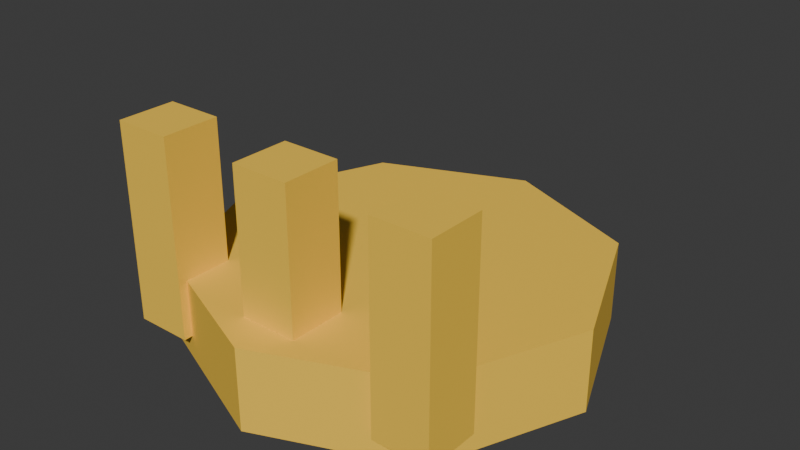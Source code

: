 # Source: accessory_crown.blend  (saved by Blender 5.2.45; exported with 4.5.12 LTS)
import bpy
from mathutils import Matrix  # noqa: F401  (used for matrix-valued properties, if any)

bpy.ops.wm.read_factory_settings(use_empty=True)
scene = bpy.context.scene
scene.name = 'Scene'

# ---- collections
col_collection = bpy.data.collections.new('Collection'); scene.collection.children.link(col_collection)

# ---- materials (node trees are filled in below, after node groups)
mat_vertexpalette = bpy.data.materials.new('VertexPalette')

# ---- material node trees
mat_vertexpalette.use_nodes = True; mat_vertexpalette.node_tree.nodes.clear()
_N = mat_vertexpalette.node_tree.nodes; _L = mat_vertexpalette.node_tree.links
n0 = _N.new('ShaderNodeBsdfPrincipled'); n0.name = '原理化 BSDF'; n0.location = (0, 0)
n0.inputs[2].default_value = 0.85
n0.inputs[10].default_value = 0.005
n1 = _N.new('ShaderNodeOutputMaterial'); n1.name = '材质输出'; n1.location = (0, 0)
n2 = _N.new('ShaderNodeVertexColor'); n2.name = '颜色属性'; n2.location = (0, 0)
n2.layer_name = 'Color'
_L.new(n0.outputs[0], n1.inputs[0])
_L.new(n2.outputs[0], n0.inputs[0])
n1.is_active_output = True

# ---- world
world_world = bpy.data.worlds.new('World'); scene.world = world_world
world_world.use_nodes = True; world_world.node_tree.nodes.clear()
_N = world_world.node_tree.nodes; _L = world_world.node_tree.links
n0 = _N.new('ShaderNodeOutputWorld'); n0.name = 'World Output'; n0.location = (200, 100)
n1 = _N.new('ShaderNodeBackground'); n1.name = 'Background'; n1.location = (-200, 100)
n1.inputs[0].default_value = (0.05088, 0.05088, 0.05088, 1.0)
_L.new(n1.outputs[0], n0.inputs[0])
n0.is_active_output = True
world_world.color = (0.05088, 0.05088, 0.05088)
world_world.sun_shadow_jitter_overblur = 0.0

# ---- meshes
me_x = bpy.data.meshes.new('柱体')
me_x.from_pydata([(0.0, 0.25, 0.0), (0.0, 0.25, 0.1), (0.1768, 0.1768, 0.0), (0.1768, 0.1768, 0.1), (0.25, 0.0, 0.0), (0.25, 0.0, 0.1), (0.1768, -0.1768, 0.0), (0.1768, -0.1768, 0.1), (0.0, -0.25, 0.0), (0.0, -0.25, 0.1), (-0.1768, -0.1768, 0.0), (-0.1768, -0.1768, 0.1), (-0.25, 0.0, 0.0), (-0.25, 0.0, 0.1), (-0.1768, 0.1768, 0.0), (-0.1768, 0.1768, 0.1), (-0.205, -0.205, 0.03), (-0.205, -0.205, 0.27), (-0.205, -0.135, 0.03), (-0.205, -0.135, 0.27), (-0.135, -0.205, 0.03), (-0.135, -0.205, 0.27), (-0.135, -0.135, 0.03), (-0.135, -0.135, 0.27), (-0.035, -0.205, 0.03), (-0.035, -0.205, 0.27), (-0.035, -0.135, 0.03), (-0.035, -0.135, 0.27), (0.035, -0.205, 0.03), (0.035, -0.205, 0.27), (0.035, -0.135, 0.03), (0.035, -0.135, 0.27), (0.135, -0.205, 0.03), (0.135, -0.205, 0.27), (0.135, -0.135, 0.03), (0.135, -0.135, 0.27), (0.205, -0.205, 0.03), (0.205, -0.205, 0.27), (0.205, -0.135, 0.03), (0.205, -0.135, 0.27)], [], [(0, 1, 3, 2), (2, 3, 5, 4), (4, 5, 7, 6), (6, 7, 9, 8), (8, 9, 11, 10), (10, 11, 13, 12), (3, 1, 15, 13, 11, 9, 7, 5), (12, 13, 15, 14), (14, 15, 1, 0), (0, 2, 4, 6, 8, 10, 12, 14), (16, 17, 19, 18), (18, 19, 23, 22), (22, 23, 21, 20), (20, 21, 17, 16), (18, 22, 20, 16), (23, 19, 17, 21), (24, 25, 27, 26), (26, 27, 31, 30), (30, 31, 29, 28), (28, 29, 25, 24), (26, 30, 28, 24), (31, 27, 25, 29), (32, 33, 35, 34), (34, 35, 39, 38), (38, 39, 37, 36), (36, 37, 33, 32), (34, 38, 36, 32), (39, 35, 33, 37)])
_uv = me_x.uv_layers.new(name='UV贴图')
_uv.uv.foreach_set('vector', [1.0, 0.5, 1.0, 1.0, 0.875, 1.0, 0.875, 0.5, 0.875, 0.5, 0.875, 1.0, 0.75, 1.0, 0.75, 0.5, 0.75, 0.5, 0.75, 1.0, 0.625, 1.0, 0.625, 0.5, 0.625, 0.5, 0.625, 1.0, 0.5, 1.0, 0.5, 0.5, 0.5, 0.5, 0.5, 1.0, 0.375, 1.0, 0.375, 0.5, 0.375, 0.5, 0.375, 1.0, 0.25, 1.0, 0.25, 0.5, 0.4197, 0.4197, 0.25, 0.49, 0.08029, 0.4197, 0.01, 0.25, 0.08029, 0.08029, 0.25, 0.01, 0.4197, 0.08029, 0.49, 0.25, 0.25, 0.5, 0.25, 1.0, 0.125, 1.0, 0.125, 0.5, 0.125, 0.5, 0.125, 1.0, 0.0, 1.0, 0.0, 0.5, 0.75, 0.49, 0.9197, 0.4197, 0.99, 0.25, 0.9197, 0.08029, 0.75, 0.01, 0.5803, 0.08029, 0.51, 0.25, 0.5803, 0.4197, 0.375, 0.0, 0.625, 0.0, 0.625, 0.25, 0.375, 0.25, 0.375, 0.25, 0.625, 0.25, 0.625, 0.5, 0.375, 0.5, 0.375, 0.5, 0.625, 0.5, 0.625, 0.75, 0.375, 0.75, 0.375, 0.75, 0.625, 0.75, 0.625, 1.0, 0.375, 1.0, 0.125, 0.5, 0.375, 0.5, 0.375, 0.75, 0.125, 0.75, 0.625, 0.5, 0.875, 0.5, 0.875, 0.75, 0.625, 0.75, 0.375, 0.0, 0.625, 0.0, 0.625, 0.25, 0.375, 0.25, 0.375, 0.25, 0.625, 0.25, 0.625, 0.5, 0.375, 0.5, 0.375, 0.5, 0.625, 0.5, 0.625, 0.75, 0.375, 0.75, 0.375, 0.75, 0.625, 0.75, 0.625, 1.0, 0.375, 1.0, 0.125, 0.5, 0.375, 0.5, 0.375, 0.75, 0.125, 0.75, 0.625, 0.5, 0.875, 0.5, 0.875, 0.75, 0.625, 0.75, 0.375, 0.0, 0.625, 0.0, 0.625, 0.25, 0.375, 0.25, 0.375, 0.25, 0.625, 0.25, 0.625, 0.5, 0.375, 0.5, 0.375, 0.5, 0.625, 0.5, 0.625, 0.75, 0.375, 0.75, 0.375, 0.75, 0.625, 0.75, 0.625, 1.0, 0.375, 1.0, 0.125, 0.5, 0.375, 0.5, 0.375, 0.75, 0.125, 0.75, 0.625, 0.5, 0.875, 0.5, 0.875, 0.75, 0.625, 0.75])
_ca = me_x.color_attributes.new('Color', 'FLOAT_COLOR', 'CORNER')
_ca.data.foreach_set('color', [1.0, 0.6253, 0.05637, 1.0, 1.0, 0.6253, 0.05637, 1.0, 1.0, 0.6253, 0.05637, 1.0, 1.0, 0.6253, 0.05637, 1.0, 1.0, 0.6253, 0.05637, 1.0, 1.0, 0.6253, 0.05637, 1.0, 1.0, 0.6253, 0.05637, 1.0, 1.0, 0.6253, 0.05637, 1.0, 1.0, 0.6253, 0.05637, 1.0, 1.0, 0.6253, 0.05637, 1.0, 1.0, 0.6253, 0.05637, 1.0, 1.0, 0.6253, 0.05637, 1.0, 1.0, 0.6253, 0.05637, 1.0, 1.0, 0.6253, 0.05637, 1.0, 1.0, 0.6253, 0.05637, 1.0, 1.0, 0.6253, 0.05637, 1.0, 1.0, 0.6253, 0.05637, 1.0, 1.0, 0.6253, 0.05637, 1.0, 1.0, 0.6253, 0.05637, 1.0, 1.0, 0.6253, 0.05637, 1.0, 1.0, 0.6253, 0.05637, 1.0, 1.0, 0.6253, 0.05637, 1.0, 1.0, 0.6253, 0.05637, 1.0, 1.0, 0.6253, 0.05637, 1.0, 1.0, 0.6253, 0.05637, 1.0, 1.0, 0.6253, 0.05637, 1.0, 1.0, 0.6253, 0.05637, 1.0, 1.0, 0.6253, 0.05637, 1.0, 1.0, 0.6253, 0.05637, 1.0, 1.0, 0.6253, 0.05637, 1.0, 1.0, 0.6253, 0.05637, 1.0, 1.0, 0.6253, 0.05637, 1.0, 1.0, 0.6253, 0.05637, 1.0, 1.0, 0.6253, 0.05637, 1.0, 1.0, 0.6253, 0.05637, 1.0, 1.0, 0.6253, 0.05637, 1.0, 1.0, 0.6253, 0.05637, 1.0, 1.0, 0.6253, 0.05637, 1.0, 1.0, 0.6253, 0.05637, 1.0, 1.0, 0.6253, 0.05637, 1.0, 1.0, 0.6253, 0.05637, 1.0, 1.0, 0.6253, 0.05637, 1.0, 1.0, 0.6253, 0.05637, 1.0, 1.0, 0.6253, 0.05637, 1.0, 1.0, 0.6253, 0.05637, 1.0, 1.0, 0.6253, 0.05637, 1.0, 1.0, 0.6253, 0.05637, 1.0, 1.0, 0.6253, 0.05637, 1.0, 1.0, 0.6253, 0.05637, 1.0, 1.0, 0.6253, 0.05637, 1.0, 1.0, 0.6253, 0.05637, 1.0, 1.0, 0.6253, 0.05637, 1.0, 1.0, 0.6253, 0.05637, 1.0, 1.0, 0.6253, 0.05637, 1.0, 1.0, 0.6253, 0.05637, 1.0, 1.0, 0.6253, 0.05637, 1.0, 1.0, 0.6253, 0.05637, 1.0, 1.0, 0.6253, 0.05637, 1.0, 1.0, 0.6253, 0.05637, 1.0, 1.0, 0.6253, 0.05637, 1.0, 1.0, 0.6253, 0.05637, 1.0, 1.0, 0.6253, 0.05637, 1.0, 1.0, 0.6253, 0.05637, 1.0, 1.0, 0.6253, 0.05637, 1.0, 1.0, 0.6253, 0.05637, 1.0, 1.0, 0.6253, 0.05637, 1.0, 1.0, 0.6253, 0.05637, 1.0, 1.0, 0.6253, 0.05637, 1.0, 1.0, 0.6253, 0.05637, 1.0, 1.0, 0.6253, 0.05637, 1.0, 1.0, 0.6253, 0.05637, 1.0, 1.0, 0.6253, 0.05637, 1.0, 1.0, 0.6253, 0.05637, 1.0, 1.0, 0.6253, 0.05637, 1.0, 1.0, 0.6253, 0.05637, 1.0, 1.0, 0.6253, 0.05637, 1.0, 1.0, 0.6253, 0.05637, 1.0, 1.0, 0.6253, 0.05637, 1.0, 1.0, 0.6253, 0.05637, 1.0, 1.0, 0.6253, 0.05637, 1.0, 1.0, 0.6253, 0.05637, 1.0, 1.0, 0.6253, 0.05637, 1.0, 1.0, 0.6253, 0.05637, 1.0, 1.0, 0.6253, 0.05637, 1.0, 1.0, 0.6253, 0.05637, 1.0, 1.0, 0.6253, 0.05637, 1.0, 1.0, 0.6253, 0.05637, 1.0, 1.0, 0.6253, 0.05637, 1.0, 1.0, 0.6253, 0.05637, 1.0, 1.0, 0.6253, 0.05637, 1.0, 1.0, 0.6253, 0.05637, 1.0, 1.0, 0.6253, 0.05637, 1.0, 1.0, 0.6253, 0.05637, 1.0, 1.0, 0.6253, 0.05637, 1.0, 1.0, 0.6253, 0.05637, 1.0, 1.0, 0.6253, 0.05637, 1.0, 1.0, 0.6253, 0.05637, 1.0, 1.0, 0.6253, 0.05637, 1.0, 1.0, 0.6253, 0.05637, 1.0, 1.0, 0.6253, 0.05637, 1.0, 1.0, 0.6253, 0.05637, 1.0, 1.0, 0.6253, 0.05637, 1.0, 1.0, 0.6253, 0.05637, 1.0, 1.0, 0.6253, 0.05637, 1.0, 1.0, 0.6253, 0.05637, 1.0, 1.0, 0.6253, 0.05637, 1.0, 1.0, 0.6253, 0.05637, 1.0, 1.0, 0.6253, 0.05637, 1.0, 1.0, 0.6253, 0.05637, 1.0, 1.0, 0.6253, 0.05637, 1.0, 1.0, 0.6253, 0.05637, 1.0, 1.0, 0.6253, 0.05637, 1.0, 1.0, 0.6253, 0.05637, 1.0, 1.0, 0.6253, 0.05637, 1.0, 1.0, 0.6253, 0.05637, 1.0, 1.0, 0.6253, 0.05637, 1.0, 1.0, 0.6253, 0.05637, 1.0, 1.0, 0.6253, 0.05637, 1.0, 1.0, 0.6253, 0.05637, 1.0, 1.0, 0.6253, 0.05637, 1.0])
me_x.materials.append(mat_vertexpalette)
me_x.update()

# ---- objects
ob_accessory_crown = bpy.data.objects.new('accessory_crown', me_x)

# ---- transforms, parenting, visibility, modifiers, constraints
ob_accessory_crown.location = (0.0, 0.0, 0.0)

# ---- collection membership
col_collection.objects.link(ob_accessory_crown)

# ---- scene / render settings (as saved in the file)
scene.frame_start = 1; scene.frame_end = 250; scene.frame_set(1)
scene.render.engine = 'BLENDER_EEVEE_NEXT'
scene.render.bake_bias = 0.0
scene.render.bake_samples = 0
scene.render.compositor_device = 'GPU'
scene.eevee.use_volume_custom_range = False
scene.eevee.fast_gi_thickness_near = 0.1
scene.eevee.fast_gi_thickness_far = 0.0
scene.eevee.ray_tracing_options.screen_trace_thickness = 0.1
bpy.context.view_layer.update()

# ---- added for rendering (the .blend has no active camera and no usable light): camera, sun
cam_auto = bpy.data.cameras.new('AutoCamera')
cam_auto.lens = 50.0
cam_auto.sensor_width = 36.0
cam_auto.clip_end = 1000.0
ob_auto_camera = bpy.data.objects.new('AutoCamera', cam_auto)
scene.collection.objects.link(ob_auto_camera)
ob_auto_camera.location = (0.700304, -0.840365, 0.695243)
ob_auto_camera.rotation_euler = (1.09748, -7.21219e-08, 0.694738)
scene.camera = ob_auto_camera
light_auto_sun = bpy.data.lights.new('AutoSun', 'SUN')
light_auto_sun.energy = 3.0
light_auto_sun.angle = 0.0523599
ob_auto_sun = bpy.data.objects.new('AutoSun', light_auto_sun)
scene.collection.objects.link(ob_auto_sun)
ob_auto_sun.rotation_euler = (0.872665, 0.174533, 0.523599)
bpy.context.view_layer.update()
